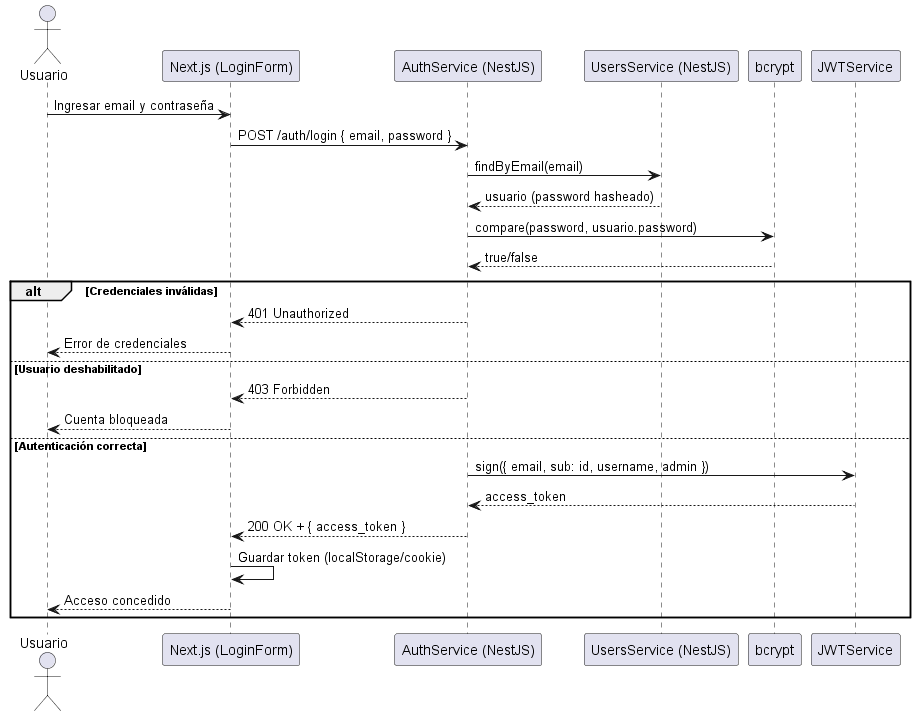

The diagram above was rendered by PlantUML. Its source (embedded in the PNG):
@startuml login
actor Usuario
participant "Next.js (LoginForm)" as Next
participant "AuthService (NestJS)" as AuthService
participant "UsersService (NestJS)" as UsersService
participant "bcrypt"
participant "JWTService" as JWT

Usuario -> Next: Ingresar email y contraseña
Next -> AuthService: POST /auth/login { email, password }

AuthService -> UsersService: findByEmail(email)
UsersService --> AuthService: usuario (password hasheado)

AuthService -> bcrypt: compare(password, usuario.password)
bcrypt --> AuthService: true/false

alt Credenciales inválidas
    AuthService --> Next: 401 Unauthorized
    Next --> Usuario: Error de credenciales
else Usuario deshabilitado
    AuthService --> Next: 403 Forbidden
    Next --> Usuario: Cuenta bloqueada
else Autenticación correcta
    AuthService -> JWT: sign({ email, sub: id, username, admin })
    JWT --> AuthService: access_token
    AuthService --> Next: 200 OK + { access_token }
    Next -> Next: Guardar token (localStorage/cookie)
    Next --> Usuario: Acceso concedido
end
@enduml